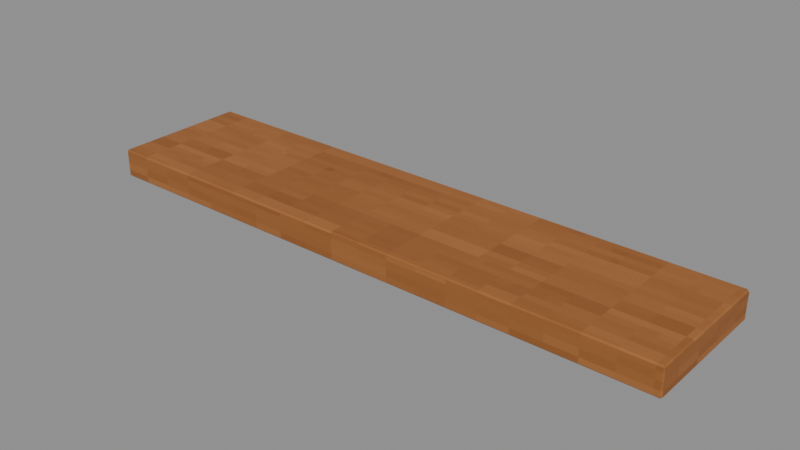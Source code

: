 # Source: Window-sill.blend  (saved by Blender 4.3.34; exported with 4.5.12 LTS)
import bpy
from mathutils import Matrix  # noqa: F401  (used for matrix-valued properties, if any)

bpy.ops.wm.read_factory_settings(use_empty=True)
scene = bpy.context.scene
scene.name = 'Isolated part'

# ---- collections
col_part_window_sill = bpy.data.collections.new('Part.Window-sill'); scene.collection.children.link(col_part_window_sill)

# ---- images (referenced by path relative to the original .blend; pixels are not part of the script)
import os
ASSET_DIR = os.environ.get("B2B_ASSET_DIR", "")  # directory of the original .blend (textures are referenced by path, not embedded)
HERE = os.path.dirname(os.path.abspath(__file__))  # packed textures are extracted next to this script under _unpacked/

def load_image(name, relpath, width, height, colorspace="sRGB"):
    """Load a texture the original file referenced (path relative to the .blend, or extracted next to this script)."""
    p = next((c for c in (os.path.join(HERE, relpath), os.path.join(ASSET_DIR, relpath)) if relpath and os.path.exists(c)), "")
    if p:
        img = bpy.data.images.load(p, check_existing=True)
        img.name = name
    else:  # same state as the original file: an image datablock whose file is absent (Cycles renders it pink)
        img = bpy.data.images.new(name, width, height)
        img.source = "FILE"
        img.filepath = "//" + (relpath or name)
    img.colorspace_settings.name = colorspace
    return img
img_minecraft___window_joinery = load_image('Minecraft • Window joinery', '_unpacked/Window_joinery.f031b160.png', 64, 64, 'sRGB')
img_minecraft___shelf_oak = load_image('Minecraft • Shelf oak', '_unpacked/Shelf_oak.d4328b0c.png', 64, 64, 'sRGB')

# ---- materials (node trees are filled in below, after node groups)
mat_minecraft___window_joinery = bpy.data.materials.new('Minecraft / Window joinery')
mat_minecraft___window_joinery.diffuse_color = (0.4549, 0.2275, 0.102, 1.0)
mat_minecraft___shelf_oak = bpy.data.materials.new('Minecraft / Shelf oak')
mat_minecraft___shelf_oak.diffuse_color = (0.5725, 0.3451, 0.1529, 1.0)

# ---- material node trees
mat_minecraft___window_joinery.use_nodes = True; mat_minecraft___window_joinery.node_tree.nodes.clear()
_N = mat_minecraft___window_joinery.node_tree.nodes; _L = mat_minecraft___window_joinery.node_tree.links
n0 = _N.new('ShaderNodeBsdfPrincipled'); n0.name = 'Principled BSDF'; n0.location = (10, 300)
n0.inputs[2].default_value = 0.85
n1 = _N.new('ShaderNodeOutputMaterial'); n1.name = 'Material Output'; n1.location = (300, 300)
n2 = _N.new('ShaderNodeTexImage'); n2.name = 'Image Texture'; n2.location = (-580, 280)
n2.image = img_minecraft___window_joinery
n2.interpolation = 'Closest'
_L.new(n0.outputs[0], n1.inputs[0])
_L.new(n2.outputs[0], n0.inputs[0])
n1.is_active_output = True
mat_minecraft___shelf_oak.use_nodes = True; mat_minecraft___shelf_oak.node_tree.nodes.clear()
_N = mat_minecraft___shelf_oak.node_tree.nodes; _L = mat_minecraft___shelf_oak.node_tree.links
n0 = _N.new('ShaderNodeBsdfPrincipled'); n0.name = 'Principled BSDF'; n0.location = (10, 300)
n0.inputs[2].default_value = 0.85
n1 = _N.new('ShaderNodeOutputMaterial'); n1.name = 'Material Output'; n1.location = (300, 300)
n2 = _N.new('ShaderNodeTexImage'); n2.name = 'Image Texture'; n2.location = (-580, 280)
n2.image = img_minecraft___shelf_oak
n2.interpolation = 'Closest'
_L.new(n0.outputs[0], n1.inputs[0])
_L.new(n2.outputs[0], n0.inputs[0])
n1.is_active_output = True

# ---- meshes
me_window___casement_and_sill_001 = bpy.data.meshes.new('Window / Casement and sill.001')
me_window___casement_and_sill_001.from_pydata([(-0.75, -0.175, 0.0), (0.75, -0.175, 0.0), (0.75, 0.175, 0.0), (-0.75, 0.175, 0.0), (-0.75, -0.175, 0.073), (0.75, -0.175, 0.073), (0.75, 0.175, 0.073), (-0.75, 0.175, 0.073)], [], [(0, 3, 2, 1), (4, 5, 6, 7), (0, 1, 5, 4), (1, 2, 6, 5), (2, 3, 7, 6), (3, 0, 4, 7)])
me_window___casement_and_sill_001.polygons.foreach_set('material_index', [1, 1, 1, 1, 1, 1])
_uv = me_window___casement_and_sill_001.uv_layers.new(name='UV0.Surface')
_uv.uv.foreach_set('vector', [-1.061, 1.473, -1.061, 1.753, 0.1387, 1.753, 0.1387, 1.473, -1.061, 1.473, 0.1387, 1.473, 0.1387, 1.753, -1.061, 1.753, -1.061, 0.9221, 0.1387, 0.9221, 0.1387, 0.9805, -1.061, 0.9805, 1.891, 0.9221, 2.171, 0.9221, 2.171, 0.9805, 1.891, 0.9805, 0.1387, 0.9221, -1.061, 0.9221, -1.061, 0.9805, 0.1387, 0.9805, 2.171, 0.9221, 1.891, 0.9221, 1.891, 0.9805, 2.171, 0.9805])
_uv.active_render = True
_uv = me_window___casement_and_sill_001.uv_layers.new(name='UV1.Paint')
_uv.uv.foreach_set('vector', [0.203, 9.501e-10, 0.2397, 2.85e-09, 0.2397, 0.1571, 0.203, 0.1571, 0.2585, 0.1571, 0.2585, 4.75e-09, 0.2952, 7.601e-09, 0.2952, 0.1571, 0.4902, 3.8e-09, 0.4902, 0.1571, 0.4825, 0.1571, 0.4825, 2.85e-09, 0.6329, 0.0838, 0.6329, 0.1205, 0.6253, 0.1205, 0.6253, 0.0838, 0.4902, 0.176, 0.4902, 0.3332, 0.4825, 0.3332, 0.4825, 0.176, 0.6594, 0.0838, 0.6594, 0.1205, 0.6518, 0.1205, 0.6518, 0.0838])
me_window___casement_and_sill_001.materials.append(mat_minecraft___window_joinery)
me_window___casement_and_sill_001.materials.append(mat_minecraft___shelf_oak)
me_window___casement_and_sill_001.update()

# ---- objects
ob_window_sill = bpy.data.objects.new('Window-sill', me_window___casement_and_sill_001)

# ---- transforms, parenting, visibility, modifiers, constraints
ob_window_sill.location = (0.0, 0.0, 0.0)
_m = ob_window_sill.modifiers.new('Hand-finished edges', 'BEVEL')
_m.width = 0.005
_m.width_pct = 0.005
_m.harden_normals = True

# ---- collection membership
col_part_window_sill.objects.link(ob_window_sill)

# ---- scene / render settings (as saved in the file)
scene.frame_start = 1; scene.frame_end = 250; scene.frame_set(1)
scene.render.engine = 'BLENDER_EEVEE_NEXT'
scene.render.image_settings.exr_codec = 'NONE'
scene.render.simplify_subdivision_render = 0
scene.render.simplify_child_particles_render = 0.0
scene.eevee.use_volume_custom_range = False
scene.eevee.use_fast_gi = False
scene.eevee.use_shadows = False
scene.view_settings.white_balance_temperature = 0.0
scene.view_settings.white_balance_tint = 0.0
scene.view_settings.white_balance_whitepoint = (2.97, 0.5193, -0.0414)
bpy.context.view_layer.update()

# ---- added for rendering (the .blend has no active camera and no usable light): camera, sun + grey world if the file has none
cam_auto = bpy.data.cameras.new('AutoCamera')
cam_auto.lens = 50.0
cam_auto.sensor_width = 36.0
cam_auto.clip_end = 1000.0
ob_auto_camera = bpy.data.objects.new('AutoCamera', cam_auto)
scene.collection.objects.link(ob_auto_camera)
ob_auto_camera.location = (1.42672, -1.71206, 1.17787)
ob_auto_camera.rotation_euler = (1.09748, -7.21219e-08, 0.694738)
scene.camera = ob_auto_camera
light_auto_sun = bpy.data.lights.new('AutoSun', 'SUN')
light_auto_sun.energy = 3.0
light_auto_sun.angle = 0.0523599
ob_auto_sun = bpy.data.objects.new('AutoSun', light_auto_sun)
scene.collection.objects.link(ob_auto_sun)
ob_auto_sun.rotation_euler = (0.872665, 0.174533, 0.523599)
if scene.world is None:
    world_auto = bpy.data.worlds.new('AutoWorld')
    world_auto.color = (0.3, 0.3, 0.3)
    scene.world = world_auto
bpy.context.view_layer.update()
